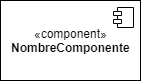

The diagram above was exported from draw.io. Its source (the exported page's mxGraphModel, read from the mxfile embedded in the PNG):
<mxGraphModel dx="1080" dy="484" grid="1" gridSize="10" guides="1" tooltips="1" connect="1" arrows="1" fold="1" page="1" pageScale="1" pageWidth="1100" pageHeight="850" background="#ffffff" math="0" shadow="0">
  <root>
    <mxCell id="0" />
    <mxCell id="1" parent="0" />
    <mxCell id="2" value="«component»&lt;br&gt;&lt;b&gt;NombreComponente&lt;/b&gt;&lt;br&gt;" style="html=1;fillColor=none;" vertex="1" parent="1">
      <mxGeometry x="130" y="170" width="140" height="80" as="geometry" />
    </mxCell>
    <mxCell id="3" value="" style="shape=component;jettyWidth=8;jettyHeight=4;" vertex="1" parent="2">
      <mxGeometry x="1" width="20" height="20" relative="1" as="geometry">
        <mxPoint x="-27" y="7" as="offset" />
      </mxGeometry>
    </mxCell>
  </root>
</mxGraphModel>